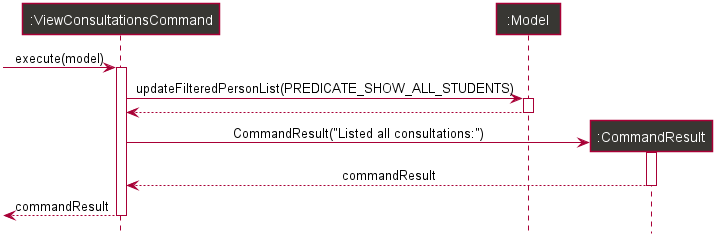

The diagram above was rendered by PlantUML. Its source (embedded in the PNG):
@startuml









skinparam BackgroundColor #FFFFFFF

skinparam Shadowing false

skinparam Class {
    FontColor #FFFFFF
    BorderThickness 1
    BorderColor #FFFFFF
    StereotypeFontColor #FFFFFF
    FontName Arial
}

skinparam Actor {
    BorderColor #000000
    Color #000000
    FontName Arial
}

skinparam Sequence {
    MessageAlign center
    BoxFontSize 15
    BoxPadding 0
    BoxFontColor #FFFFFF
    FontName Arial
}

skinparam Participant {
    FontColor #FFFFFFF
    Padding 20
}

skinparam MinClassWidth 50
skinparam ParticipantPadding 10
skinparam Shadowing false
skinparam DefaultTextAlignment center
skinparam packageStyle Rectangle

hide footbox
hide members
hide circle

participant ":ViewConsultationsCommand" as ViewAllStudentsCommand #383733
participant ":Model" as Model #383733
participant ":CommandResult" as CommandResult #383733

[-> ViewAllStudentsCommand : execute(model)
activate ViewAllStudentsCommand

ViewAllStudentsCommand -> Model : updateFilteredPersonList(PREDICATE_SHOW_ALL_STUDENTS)

activate Model

Model --> ViewAllStudentsCommand

deactivate Model

create CommandResult

ViewAllStudentsCommand -> CommandResult : CommandResult("Listed all consultations:")

activate CommandResult

CommandResult --> ViewAllStudentsCommand : commandResult

deactivate CommandResult

[<-- ViewAllStudentsCommand : commandResult

deactivate ViewAllStudentsCommand

@enduml